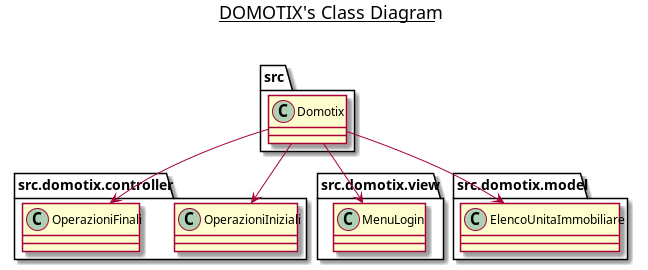

The diagram above was rendered by PlantUML. Its source (embedded in the PNG):
@startuml

title __DOMOTIX's Class Diagram__\n

    namespace src {
        class Domotix {
        }
    }
  
    src.Domotix --> src.domotix.controller.OperazioniIniziali
    src.Domotix --> src.domotix.controller.OperazioniFinali
    src.Domotix --> src.domotix.view.MenuLogin
    src.Domotix --> src.domotix.model.ElencoUnitaImmobiliare


@enduml